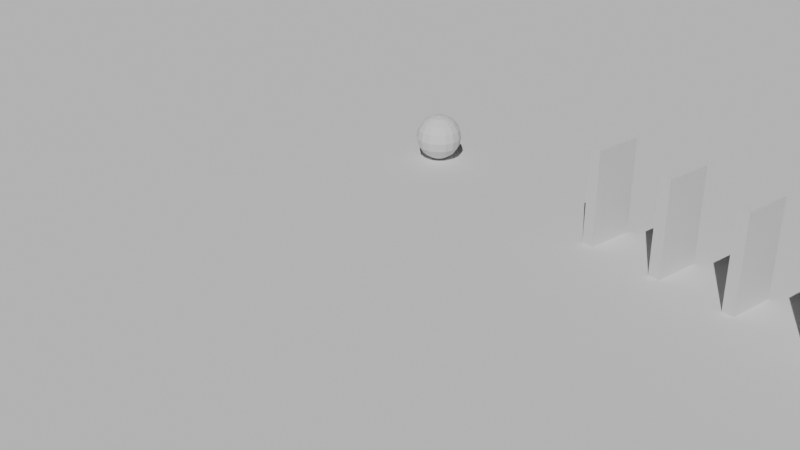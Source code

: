 # Source: 5.blend  (saved by Blender 5.1.30; exported with 4.5.12 LTS)
import bpy
from mathutils import Matrix  # noqa: F401  (used for matrix-valued properties, if any)

bpy.ops.wm.read_factory_settings(use_empty=True)
scene = bpy.context.scene
scene.name = 'Scene'

# ---- collections
col_collection = bpy.data.collections.new('Collection'); scene.collection.children.link(col_collection)

# ---- world
world_world = bpy.data.worlds.new('World'); scene.world = world_world
world_world.use_nodes = True; world_world.node_tree.nodes.clear()
_N = world_world.node_tree.nodes; _L = world_world.node_tree.links
n0 = _N.new('ShaderNodeOutputWorld'); n0.name = 'World Output'; n0.location = (200, 100)
n1 = _N.new('ShaderNodeBackground'); n1.name = 'Background'; n1.location = (-200, 100)
n1.inputs[0].default_value = (0.05088, 0.05088, 0.05088, 1.0)
_L.new(n1.outputs[0], n0.inputs[0])
n0.is_active_output = True
world_world.color = (0.05088, 0.05088, 0.05088)
world_world.sun_shadow_jitter_overblur = 0.0

# ---- cameras
cam_camera_001 = bpy.data.cameras.new('Camera.001')

# ---- lights
light_sun = bpy.data.lights.new('Sun', 'SUN')
light_sun.energy = 3.0

# ---- meshes
me_plane = bpy.data.meshes.new('Plane')
me_plane.from_pydata([(-15.0, -15.0, 0.0), (15.0, -15.0, 0.0), (-15.0, 15.0, 0.0), (15.0, 15.0, 0.0)], [], [(0, 1, 3, 2)])
_uv = me_plane.uv_layers.new(name='UVMap')
_uv.uv.foreach_set('vector', [0.0, 0.0, 1.0, 0.0, 1.0, 1.0, 0.0, 1.0])
me_plane.update()
me_cube = bpy.data.meshes.new('Cube')
me_cube.from_pydata([(-0.05, -0.2, -0.4), (-0.05, -0.2, 0.4), (-0.05, 0.2, -0.4), (-0.05, 0.2, 0.4), (0.05, -0.2, -0.4), (0.05, -0.2, 0.4), (0.05, 0.2, -0.4), (0.05, 0.2, 0.4)], [], [(0, 1, 3, 2), (2, 3, 7, 6), (6, 7, 5, 4), (4, 5, 1, 0), (2, 6, 4, 0), (7, 3, 1, 5)])
_uv = me_cube.uv_layers.new(name='UVMap')
_uv.uv.foreach_set('vector', [0.375, 0.0, 0.625, 0.0, 0.625, 0.25, 0.375, 0.25, 0.375, 0.25, 0.625, 0.25, 0.625, 0.5, 0.375, 0.5, 0.375, 0.5, 0.625, 0.5, 0.625, 0.75, 0.375, 0.75, 0.375, 0.75, 0.625, 0.75, 0.625, 1.0, 0.375, 1.0, 0.125, 0.5, 0.375, 0.5, 0.375, 0.75, 0.125, 0.75, 0.625, 0.5, 0.875, 0.5, 0.875, 0.75, 0.625, 0.75])
me_cube.update()
me_cube_001 = bpy.data.meshes.new('Cube.001')
me_cube_001.from_pydata([(-0.05, -0.2, -0.4), (-0.05, -0.2, 0.4), (-0.05, 0.2, -0.4), (-0.05, 0.2, 0.4), (0.05, -0.2, -0.4), (0.05, -0.2, 0.4), (0.05, 0.2, -0.4), (0.05, 0.2, 0.4)], [], [(0, 1, 3, 2), (2, 3, 7, 6), (6, 7, 5, 4), (4, 5, 1, 0), (2, 6, 4, 0), (7, 3, 1, 5)])
_uv = me_cube_001.uv_layers.new(name='UVMap')
_uv.uv.foreach_set('vector', [0.375, 0.0, 0.625, 0.0, 0.625, 0.25, 0.375, 0.25, 0.375, 0.25, 0.625, 0.25, 0.625, 0.5, 0.375, 0.5, 0.375, 0.5, 0.625, 0.5, 0.625, 0.75, 0.375, 0.75, 0.375, 0.75, 0.625, 0.75, 0.625, 1.0, 0.375, 1.0, 0.125, 0.5, 0.375, 0.5, 0.375, 0.75, 0.125, 0.75, 0.625, 0.5, 0.875, 0.5, 0.875, 0.75, 0.625, 0.75])
me_cube_001.update()
me_cube_002 = bpy.data.meshes.new('Cube.002')
me_cube_002.from_pydata([(-0.05, -0.2, -0.4), (-0.05, -0.2, 0.4), (-0.05, 0.2, -0.4), (-0.05, 0.2, 0.4), (0.05, -0.2, -0.4), (0.05, -0.2, 0.4), (0.05, 0.2, -0.4), (0.05, 0.2, 0.4)], [], [(0, 1, 3, 2), (2, 3, 7, 6), (6, 7, 5, 4), (4, 5, 1, 0), (2, 6, 4, 0), (7, 3, 1, 5)])
_uv = me_cube_002.uv_layers.new(name='UVMap')
_uv.uv.foreach_set('vector', [0.375, 0.0, 0.625, 0.0, 0.625, 0.25, 0.375, 0.25, 0.375, 0.25, 0.625, 0.25, 0.625, 0.5, 0.375, 0.5, 0.375, 0.5, 0.625, 0.5, 0.625, 0.75, 0.375, 0.75, 0.375, 0.75, 0.625, 0.75, 0.625, 1.0, 0.375, 1.0, 0.125, 0.5, 0.375, 0.5, 0.375, 0.75, 0.125, 0.75, 0.625, 0.5, 0.875, 0.5, 0.875, 0.75, 0.625, 0.75])
me_cube_002.update()
me_cube_003 = bpy.data.meshes.new('Cube.003')
me_cube_003.from_pydata([(-0.05, -0.2, -0.4), (-0.05, -0.2, 0.4), (-0.05, 0.2, -0.4), (-0.05, 0.2, 0.4), (0.05, -0.2, -0.4), (0.05, -0.2, 0.4), (0.05, 0.2, -0.4), (0.05, 0.2, 0.4)], [], [(0, 1, 3, 2), (2, 3, 7, 6), (6, 7, 5, 4), (4, 5, 1, 0), (2, 6, 4, 0), (7, 3, 1, 5)])
_uv = me_cube_003.uv_layers.new(name='UVMap')
_uv.uv.foreach_set('vector', [0.375, 0.0, 0.625, 0.0, 0.625, 0.25, 0.375, 0.25, 0.375, 0.25, 0.625, 0.25, 0.625, 0.5, 0.375, 0.5, 0.375, 0.5, 0.625, 0.5, 0.625, 0.75, 0.375, 0.75, 0.375, 0.75, 0.625, 0.75, 0.625, 1.0, 0.375, 1.0, 0.125, 0.5, 0.375, 0.5, 0.375, 0.75, 0.125, 0.75, 0.625, 0.5, 0.875, 0.5, 0.875, 0.75, 0.625, 0.75])
me_cube_003.update()
me_cube_004 = bpy.data.meshes.new('Cube.004')
me_cube_004.from_pydata([(-0.05, -0.2, -0.4), (-0.05, -0.2, 0.4), (-0.05, 0.2, -0.4), (-0.05, 0.2, 0.4), (0.05, -0.2, -0.4), (0.05, -0.2, 0.4), (0.05, 0.2, -0.4), (0.05, 0.2, 0.4)], [], [(0, 1, 3, 2), (2, 3, 7, 6), (6, 7, 5, 4), (4, 5, 1, 0), (2, 6, 4, 0), (7, 3, 1, 5)])
_uv = me_cube_004.uv_layers.new(name='UVMap')
_uv.uv.foreach_set('vector', [0.375, 0.0, 0.625, 0.0, 0.625, 0.25, 0.375, 0.25, 0.375, 0.25, 0.625, 0.25, 0.625, 0.5, 0.375, 0.5, 0.375, 0.5, 0.625, 0.5, 0.625, 0.75, 0.375, 0.75, 0.375, 0.75, 0.625, 0.75, 0.625, 1.0, 0.375, 1.0, 0.125, 0.5, 0.375, 0.5, 0.375, 0.75, 0.125, 0.75, 0.625, 0.5, 0.875, 0.5, 0.875, 0.75, 0.625, 0.75])
me_cube_004.update()
me_cube_005 = bpy.data.meshes.new('Cube.005')
me_cube_005.from_pydata([(-0.05, -0.2, -0.4), (-0.05, -0.2, 0.4), (-0.05, 0.2, -0.4), (-0.05, 0.2, 0.4), (0.05, -0.2, -0.4), (0.05, -0.2, 0.4), (0.05, 0.2, -0.4), (0.05, 0.2, 0.4)], [], [(0, 1, 3, 2), (2, 3, 7, 6), (6, 7, 5, 4), (4, 5, 1, 0), (2, 6, 4, 0), (7, 3, 1, 5)])
_uv = me_cube_005.uv_layers.new(name='UVMap')
_uv.uv.foreach_set('vector', [0.375, 0.0, 0.625, 0.0, 0.625, 0.25, 0.375, 0.25, 0.375, 0.25, 0.625, 0.25, 0.625, 0.5, 0.375, 0.5, 0.375, 0.5, 0.625, 0.5, 0.625, 0.75, 0.375, 0.75, 0.375, 0.75, 0.625, 0.75, 0.625, 1.0, 0.375, 1.0, 0.125, 0.5, 0.375, 0.5, 0.375, 0.75, 0.125, 0.75, 0.625, 0.5, 0.875, 0.5, 0.875, 0.75, 0.625, 0.75])
me_cube_005.update()
me_cube_006 = bpy.data.meshes.new('Cube.006')
me_cube_006.from_pydata([(-0.05, -0.2, -0.4), (-0.05, -0.2, 0.4), (-0.05, 0.2, -0.4), (-0.05, 0.2, 0.4), (0.05, -0.2, -0.4), (0.05, -0.2, 0.4), (0.05, 0.2, -0.4), (0.05, 0.2, 0.4)], [], [(0, 1, 3, 2), (2, 3, 7, 6), (6, 7, 5, 4), (4, 5, 1, 0), (2, 6, 4, 0), (7, 3, 1, 5)])
_uv = me_cube_006.uv_layers.new(name='UVMap')
_uv.uv.foreach_set('vector', [0.375, 0.0, 0.625, 0.0, 0.625, 0.25, 0.375, 0.25, 0.375, 0.25, 0.625, 0.25, 0.625, 0.5, 0.375, 0.5, 0.375, 0.5, 0.625, 0.5, 0.625, 0.75, 0.375, 0.75, 0.375, 0.75, 0.625, 0.75, 0.625, 1.0, 0.375, 1.0, 0.125, 0.5, 0.375, 0.5, 0.375, 0.75, 0.125, 0.75, 0.625, 0.5, 0.875, 0.5, 0.875, 0.75, 0.625, 0.75])
me_cube_006.update()
me_cube_007 = bpy.data.meshes.new('Cube.007')
me_cube_007.from_pydata([(-0.05, -0.2, -0.4), (-0.05, -0.2, 0.4), (-0.05, 0.2, -0.4), (-0.05, 0.2, 0.4), (0.05, -0.2, -0.4), (0.05, -0.2, 0.4), (0.05, 0.2, -0.4), (0.05, 0.2, 0.4)], [], [(0, 1, 3, 2), (2, 3, 7, 6), (6, 7, 5, 4), (4, 5, 1, 0), (2, 6, 4, 0), (7, 3, 1, 5)])
_uv = me_cube_007.uv_layers.new(name='UVMap')
_uv.uv.foreach_set('vector', [0.375, 0.0, 0.625, 0.0, 0.625, 0.25, 0.375, 0.25, 0.375, 0.25, 0.625, 0.25, 0.625, 0.5, 0.375, 0.5, 0.375, 0.5, 0.625, 0.5, 0.625, 0.75, 0.375, 0.75, 0.375, 0.75, 0.625, 0.75, 0.625, 1.0, 0.375, 1.0, 0.125, 0.5, 0.375, 0.5, 0.375, 0.75, 0.125, 0.75, 0.625, 0.5, 0.875, 0.5, 0.875, 0.75, 0.625, 0.75])
me_cube_007.update()
me_cube_008 = bpy.data.meshes.new('Cube.008')
me_cube_008.from_pydata([(-0.05, -0.2, -0.4), (-0.05, -0.2, 0.4), (-0.05, 0.2, -0.4), (-0.05, 0.2, 0.4), (0.05, -0.2, -0.4), (0.05, -0.2, 0.4), (0.05, 0.2, -0.4), (0.05, 0.2, 0.4)], [], [(0, 1, 3, 2), (2, 3, 7, 6), (6, 7, 5, 4), (4, 5, 1, 0), (2, 6, 4, 0), (7, 3, 1, 5)])
_uv = me_cube_008.uv_layers.new(name='UVMap')
_uv.uv.foreach_set('vector', [0.375, 0.0, 0.625, 0.0, 0.625, 0.25, 0.375, 0.25, 0.375, 0.25, 0.625, 0.25, 0.625, 0.5, 0.375, 0.5, 0.375, 0.5, 0.625, 0.5, 0.625, 0.75, 0.375, 0.75, 0.375, 0.75, 0.625, 0.75, 0.625, 1.0, 0.375, 1.0, 0.125, 0.5, 0.375, 0.5, 0.375, 0.75, 0.125, 0.75, 0.625, 0.5, 0.875, 0.5, 0.875, 0.75, 0.625, 0.75])
me_cube_008.update()
me_cube_009 = bpy.data.meshes.new('Cube.009')
me_cube_009.from_pydata([(-0.05, -0.2, -0.4), (-0.05, -0.2, 0.4), (-0.05, 0.2, -0.4), (-0.05, 0.2, 0.4), (0.05, -0.2, -0.4), (0.05, -0.2, 0.4), (0.05, 0.2, -0.4), (0.05, 0.2, 0.4)], [], [(0, 1, 3, 2), (2, 3, 7, 6), (6, 7, 5, 4), (4, 5, 1, 0), (2, 6, 4, 0), (7, 3, 1, 5)])
_uv = me_cube_009.uv_layers.new(name='UVMap')
_uv.uv.foreach_set('vector', [0.375, 0.0, 0.625, 0.0, 0.625, 0.25, 0.375, 0.25, 0.375, 0.25, 0.625, 0.25, 0.625, 0.5, 0.375, 0.5, 0.375, 0.5, 0.625, 0.5, 0.625, 0.75, 0.375, 0.75, 0.375, 0.75, 0.625, 0.75, 0.625, 1.0, 0.375, 1.0, 0.125, 0.5, 0.375, 0.5, 0.375, 0.75, 0.125, 0.75, 0.625, 0.5, 0.875, 0.5, 0.875, 0.75, 0.625, 0.75])
me_cube_009.update()
me_cube_010 = bpy.data.meshes.new('Cube.010')
me_cube_010.from_pydata([(-0.05, -0.2, -0.4), (-0.05, -0.2, 0.4), (-0.05, 0.2, -0.4), (-0.05, 0.2, 0.4), (0.05, -0.2, -0.4), (0.05, -0.2, 0.4), (0.05, 0.2, -0.4), (0.05, 0.2, 0.4)], [], [(0, 1, 3, 2), (2, 3, 7, 6), (6, 7, 5, 4), (4, 5, 1, 0), (2, 6, 4, 0), (7, 3, 1, 5)])
_uv = me_cube_010.uv_layers.new(name='UVMap')
_uv.uv.foreach_set('vector', [0.375, 0.0, 0.625, 0.0, 0.625, 0.25, 0.375, 0.25, 0.375, 0.25, 0.625, 0.25, 0.625, 0.5, 0.375, 0.5, 0.375, 0.5, 0.625, 0.5, 0.625, 0.75, 0.375, 0.75, 0.375, 0.75, 0.625, 0.75, 0.625, 1.0, 0.375, 1.0, 0.125, 0.5, 0.375, 0.5, 0.375, 0.75, 0.125, 0.75, 0.625, 0.5, 0.875, 0.5, 0.875, 0.75, 0.625, 0.75])
me_cube_010.update()
me_cube_011 = bpy.data.meshes.new('Cube.011')
me_cube_011.from_pydata([(-0.05, -0.2, -0.4), (-0.05, -0.2, 0.4), (-0.05, 0.2, -0.4), (-0.05, 0.2, 0.4), (0.05, -0.2, -0.4), (0.05, -0.2, 0.4), (0.05, 0.2, -0.4), (0.05, 0.2, 0.4)], [], [(0, 1, 3, 2), (2, 3, 7, 6), (6, 7, 5, 4), (4, 5, 1, 0), (2, 6, 4, 0), (7, 3, 1, 5)])
_uv = me_cube_011.uv_layers.new(name='UVMap')
_uv.uv.foreach_set('vector', [0.375, 0.0, 0.625, 0.0, 0.625, 0.25, 0.375, 0.25, 0.375, 0.25, 0.625, 0.25, 0.625, 0.5, 0.375, 0.5, 0.375, 0.5, 0.625, 0.5, 0.625, 0.75, 0.375, 0.75, 0.375, 0.75, 0.625, 0.75, 0.625, 1.0, 0.375, 1.0, 0.125, 0.5, 0.375, 0.5, 0.375, 0.75, 0.125, 0.75, 0.625, 0.5, 0.875, 0.5, 0.875, 0.75, 0.625, 0.75])
me_cube_011.update()
me_cube_012 = bpy.data.meshes.new('Cube.012')
me_cube_012.from_pydata([(-0.05, -0.2, -0.4), (-0.05, -0.2, 0.4), (-0.05, 0.2, -0.4), (-0.05, 0.2, 0.4), (0.05, -0.2, -0.4), (0.05, -0.2, 0.4), (0.05, 0.2, -0.4), (0.05, 0.2, 0.4)], [], [(0, 1, 3, 2), (2, 3, 7, 6), (6, 7, 5, 4), (4, 5, 1, 0), (2, 6, 4, 0), (7, 3, 1, 5)])
_uv = me_cube_012.uv_layers.new(name='UVMap')
_uv.uv.foreach_set('vector', [0.375, 0.0, 0.625, 0.0, 0.625, 0.25, 0.375, 0.25, 0.375, 0.25, 0.625, 0.25, 0.625, 0.5, 0.375, 0.5, 0.375, 0.5, 0.625, 0.5, 0.625, 0.75, 0.375, 0.75, 0.375, 0.75, 0.625, 0.75, 0.625, 1.0, 0.375, 1.0, 0.125, 0.5, 0.375, 0.5, 0.375, 0.75, 0.125, 0.75, 0.625, 0.5, 0.875, 0.5, 0.875, 0.75, 0.625, 0.75])
me_cube_012.update()
me_cube_013 = bpy.data.meshes.new('Cube.013')
me_cube_013.from_pydata([(-0.05, -0.2, -0.4), (-0.05, -0.2, 0.4), (-0.05, 0.2, -0.4), (-0.05, 0.2, 0.4), (0.05, -0.2, -0.4), (0.05, -0.2, 0.4), (0.05, 0.2, -0.4), (0.05, 0.2, 0.4)], [], [(0, 1, 3, 2), (2, 3, 7, 6), (6, 7, 5, 4), (4, 5, 1, 0), (2, 6, 4, 0), (7, 3, 1, 5)])
_uv = me_cube_013.uv_layers.new(name='UVMap')
_uv.uv.foreach_set('vector', [0.375, 0.0, 0.625, 0.0, 0.625, 0.25, 0.375, 0.25, 0.375, 0.25, 0.625, 0.25, 0.625, 0.5, 0.375, 0.5, 0.375, 0.5, 0.625, 0.5, 0.625, 0.75, 0.375, 0.75, 0.375, 0.75, 0.625, 0.75, 0.625, 1.0, 0.375, 1.0, 0.125, 0.5, 0.375, 0.5, 0.375, 0.75, 0.125, 0.75, 0.625, 0.5, 0.875, 0.5, 0.875, 0.75, 0.625, 0.75])
me_cube_013.update()
me_cube_014 = bpy.data.meshes.new('Cube.014')
me_cube_014.from_pydata([(-0.05, -0.2, -0.4), (-0.05, -0.2, 0.4), (-0.05, 0.2, -0.4), (-0.05, 0.2, 0.4), (0.05, -0.2, -0.4), (0.05, -0.2, 0.4), (0.05, 0.2, -0.4), (0.05, 0.2, 0.4)], [], [(0, 1, 3, 2), (2, 3, 7, 6), (6, 7, 5, 4), (4, 5, 1, 0), (2, 6, 4, 0), (7, 3, 1, 5)])
_uv = me_cube_014.uv_layers.new(name='UVMap')
_uv.uv.foreach_set('vector', [0.375, 0.0, 0.625, 0.0, 0.625, 0.25, 0.375, 0.25, 0.375, 0.25, 0.625, 0.25, 0.625, 0.5, 0.375, 0.5, 0.375, 0.5, 0.625, 0.5, 0.625, 0.75, 0.375, 0.75, 0.375, 0.75, 0.625, 0.75, 0.625, 1.0, 0.375, 1.0, 0.125, 0.5, 0.375, 0.5, 0.375, 0.75, 0.125, 0.75, 0.625, 0.5, 0.875, 0.5, 0.875, 0.75, 0.625, 0.75])
me_cube_014.update()
me_cube_015 = bpy.data.meshes.new('Cube.015')
me_cube_015.from_pydata([(-0.05, -0.2, -0.4), (-0.05, -0.2, 0.4), (-0.05, 0.2, -0.4), (-0.05, 0.2, 0.4), (0.05, -0.2, -0.4), (0.05, -0.2, 0.4), (0.05, 0.2, -0.4), (0.05, 0.2, 0.4)], [], [(0, 1, 3, 2), (2, 3, 7, 6), (6, 7, 5, 4), (4, 5, 1, 0), (2, 6, 4, 0), (7, 3, 1, 5)])
_uv = me_cube_015.uv_layers.new(name='UVMap')
_uv.uv.foreach_set('vector', [0.375, 0.0, 0.625, 0.0, 0.625, 0.25, 0.375, 0.25, 0.375, 0.25, 0.625, 0.25, 0.625, 0.5, 0.375, 0.5, 0.375, 0.5, 0.625, 0.5, 0.625, 0.75, 0.375, 0.75, 0.375, 0.75, 0.625, 0.75, 0.625, 1.0, 0.375, 1.0, 0.125, 0.5, 0.375, 0.5, 0.375, 0.75, 0.125, 0.75, 0.625, 0.5, 0.875, 0.5, 0.875, 0.75, 0.625, 0.75])
me_cube_015.update()
me_cube_016 = bpy.data.meshes.new('Cube.016')
me_cube_016.from_pydata([(-0.05, -0.2, -0.4), (-0.05, -0.2, 0.4), (-0.05, 0.2, -0.4), (-0.05, 0.2, 0.4), (0.05, -0.2, -0.4), (0.05, -0.2, 0.4), (0.05, 0.2, -0.4), (0.05, 0.2, 0.4)], [], [(0, 1, 3, 2), (2, 3, 7, 6), (6, 7, 5, 4), (4, 5, 1, 0), (2, 6, 4, 0), (7, 3, 1, 5)])
_uv = me_cube_016.uv_layers.new(name='UVMap')
_uv.uv.foreach_set('vector', [0.375, 0.0, 0.625, 0.0, 0.625, 0.25, 0.375, 0.25, 0.375, 0.25, 0.625, 0.25, 0.625, 0.5, 0.375, 0.5, 0.375, 0.5, 0.625, 0.5, 0.625, 0.75, 0.375, 0.75, 0.375, 0.75, 0.625, 0.75, 0.625, 1.0, 0.375, 1.0, 0.125, 0.5, 0.375, 0.5, 0.375, 0.75, 0.125, 0.75, 0.625, 0.5, 0.875, 0.5, 0.875, 0.75, 0.625, 0.75])
me_cube_016.update()
me_cube_017 = bpy.data.meshes.new('Cube.017')
me_cube_017.from_pydata([(-0.05, -0.2, -0.4), (-0.05, -0.2, 0.4), (-0.05, 0.2, -0.4), (-0.05, 0.2, 0.4), (0.05, -0.2, -0.4), (0.05, -0.2, 0.4), (0.05, 0.2, -0.4), (0.05, 0.2, 0.4)], [], [(0, 1, 3, 2), (2, 3, 7, 6), (6, 7, 5, 4), (4, 5, 1, 0), (2, 6, 4, 0), (7, 3, 1, 5)])
_uv = me_cube_017.uv_layers.new(name='UVMap')
_uv.uv.foreach_set('vector', [0.375, 0.0, 0.625, 0.0, 0.625, 0.25, 0.375, 0.25, 0.375, 0.25, 0.625, 0.25, 0.625, 0.5, 0.375, 0.5, 0.375, 0.5, 0.625, 0.5, 0.625, 0.75, 0.375, 0.75, 0.375, 0.75, 0.625, 0.75, 0.625, 1.0, 0.375, 1.0, 0.125, 0.5, 0.375, 0.5, 0.375, 0.75, 0.125, 0.75, 0.625, 0.5, 0.875, 0.5, 0.875, 0.75, 0.625, 0.75])
me_cube_017.update()
me_cube_018 = bpy.data.meshes.new('Cube.018')
me_cube_018.from_pydata([(-0.05, -0.2, -0.4), (-0.05, -0.2, 0.4), (-0.05, 0.2, -0.4), (-0.05, 0.2, 0.4), (0.05, -0.2, -0.4), (0.05, -0.2, 0.4), (0.05, 0.2, -0.4), (0.05, 0.2, 0.4)], [], [(0, 1, 3, 2), (2, 3, 7, 6), (6, 7, 5, 4), (4, 5, 1, 0), (2, 6, 4, 0), (7, 3, 1, 5)])
_uv = me_cube_018.uv_layers.new(name='UVMap')
_uv.uv.foreach_set('vector', [0.375, 0.0, 0.625, 0.0, 0.625, 0.25, 0.375, 0.25, 0.375, 0.25, 0.625, 0.25, 0.625, 0.5, 0.375, 0.5, 0.375, 0.5, 0.625, 0.5, 0.625, 0.75, 0.375, 0.75, 0.375, 0.75, 0.625, 0.75, 0.625, 1.0, 0.375, 1.0, 0.125, 0.5, 0.375, 0.5, 0.375, 0.75, 0.125, 0.75, 0.625, 0.5, 0.875, 0.5, 0.875, 0.75, 0.625, 0.75])
me_cube_018.update()
me_cube_019 = bpy.data.meshes.new('Cube.019')
me_cube_019.from_pydata([(-0.05, -0.2, -0.4), (-0.05, -0.2, 0.4), (-0.05, 0.2, -0.4), (-0.05, 0.2, 0.4), (0.05, -0.2, -0.4), (0.05, -0.2, 0.4), (0.05, 0.2, -0.4), (0.05, 0.2, 0.4)], [], [(0, 1, 3, 2), (2, 3, 7, 6), (6, 7, 5, 4), (4, 5, 1, 0), (2, 6, 4, 0), (7, 3, 1, 5)])
_uv = me_cube_019.uv_layers.new(name='UVMap')
_uv.uv.foreach_set('vector', [0.375, 0.0, 0.625, 0.0, 0.625, 0.25, 0.375, 0.25, 0.375, 0.25, 0.625, 0.25, 0.625, 0.5, 0.375, 0.5, 0.375, 0.5, 0.625, 0.5, 0.625, 0.75, 0.375, 0.75, 0.375, 0.75, 0.625, 0.75, 0.625, 1.0, 0.375, 1.0, 0.125, 0.5, 0.375, 0.5, 0.375, 0.75, 0.125, 0.75, 0.625, 0.5, 0.875, 0.5, 0.875, 0.75, 0.625, 0.75])
me_cube_019.update()
me_cube_020 = bpy.data.meshes.new('Cube.020')
me_cube_020.from_pydata([(-0.05, -0.2, -0.4), (-0.05, -0.2, 0.4), (-0.05, 0.2, -0.4), (-0.05, 0.2, 0.4), (0.05, -0.2, -0.4), (0.05, -0.2, 0.4), (0.05, 0.2, -0.4), (0.05, 0.2, 0.4)], [], [(0, 1, 3, 2), (2, 3, 7, 6), (6, 7, 5, 4), (4, 5, 1, 0), (2, 6, 4, 0), (7, 3, 1, 5)])
_uv = me_cube_020.uv_layers.new(name='UVMap')
_uv.uv.foreach_set('vector', [0.375, 0.0, 0.625, 0.0, 0.625, 0.25, 0.375, 0.25, 0.375, 0.25, 0.625, 0.25, 0.625, 0.5, 0.375, 0.5, 0.375, 0.5, 0.625, 0.5, 0.625, 0.75, 0.375, 0.75, 0.375, 0.75, 0.625, 0.75, 0.625, 1.0, 0.375, 1.0, 0.125, 0.5, 0.375, 0.5, 0.375, 0.75, 0.125, 0.75, 0.625, 0.5, 0.875, 0.5, 0.875, 0.75, 0.625, 0.75])
me_cube_020.update()
me_cube_021 = bpy.data.meshes.new('Cube.021')
me_cube_021.from_pydata([(-0.05, -0.2, -0.4), (-0.05, -0.2, 0.4), (-0.05, 0.2, -0.4), (-0.05, 0.2, 0.4), (0.05, -0.2, -0.4), (0.05, -0.2, 0.4), (0.05, 0.2, -0.4), (0.05, 0.2, 0.4)], [], [(0, 1, 3, 2), (2, 3, 7, 6), (6, 7, 5, 4), (4, 5, 1, 0), (2, 6, 4, 0), (7, 3, 1, 5)])
_uv = me_cube_021.uv_layers.new(name='UVMap')
_uv.uv.foreach_set('vector', [0.375, 0.0, 0.625, 0.0, 0.625, 0.25, 0.375, 0.25, 0.375, 0.25, 0.625, 0.25, 0.625, 0.5, 0.375, 0.5, 0.375, 0.5, 0.625, 0.5, 0.625, 0.75, 0.375, 0.75, 0.375, 0.75, 0.625, 0.75, 0.625, 1.0, 0.375, 1.0, 0.125, 0.5, 0.375, 0.5, 0.375, 0.75, 0.125, 0.75, 0.625, 0.5, 0.875, 0.5, 0.875, 0.75, 0.625, 0.75])
me_cube_021.update()
me_cube_022 = bpy.data.meshes.new('Cube.022')
me_cube_022.from_pydata([(-0.05, -0.2, -0.4), (-0.05, -0.2, 0.4), (-0.05, 0.2, -0.4), (-0.05, 0.2, 0.4), (0.05, -0.2, -0.4), (0.05, -0.2, 0.4), (0.05, 0.2, -0.4), (0.05, 0.2, 0.4)], [], [(0, 1, 3, 2), (2, 3, 7, 6), (6, 7, 5, 4), (4, 5, 1, 0), (2, 6, 4, 0), (7, 3, 1, 5)])
_uv = me_cube_022.uv_layers.new(name='UVMap')
_uv.uv.foreach_set('vector', [0.375, 0.0, 0.625, 0.0, 0.625, 0.25, 0.375, 0.25, 0.375, 0.25, 0.625, 0.25, 0.625, 0.5, 0.375, 0.5, 0.375, 0.5, 0.625, 0.5, 0.625, 0.75, 0.375, 0.75, 0.375, 0.75, 0.625, 0.75, 0.625, 1.0, 0.375, 1.0, 0.125, 0.5, 0.375, 0.5, 0.375, 0.75, 0.125, 0.75, 0.625, 0.5, 0.875, 0.5, 0.875, 0.75, 0.625, 0.75])
me_cube_022.update()
me_cube_023 = bpy.data.meshes.new('Cube.023')
me_cube_023.from_pydata([(-0.05, -0.2, -0.4), (-0.05, -0.2, 0.4), (-0.05, 0.2, -0.4), (-0.05, 0.2, 0.4), (0.05, -0.2, -0.4), (0.05, -0.2, 0.4), (0.05, 0.2, -0.4), (0.05, 0.2, 0.4)], [], [(0, 1, 3, 2), (2, 3, 7, 6), (6, 7, 5, 4), (4, 5, 1, 0), (2, 6, 4, 0), (7, 3, 1, 5)])
_uv = me_cube_023.uv_layers.new(name='UVMap')
_uv.uv.foreach_set('vector', [0.375, 0.0, 0.625, 0.0, 0.625, 0.25, 0.375, 0.25, 0.375, 0.25, 0.625, 0.25, 0.625, 0.5, 0.375, 0.5, 0.375, 0.5, 0.625, 0.5, 0.625, 0.75, 0.375, 0.75, 0.375, 0.75, 0.625, 0.75, 0.625, 1.0, 0.375, 1.0, 0.125, 0.5, 0.375, 0.5, 0.375, 0.75, 0.125, 0.75, 0.625, 0.5, 0.875, 0.5, 0.875, 0.75, 0.625, 0.75])
me_cube_023.update()
me_cube_024 = bpy.data.meshes.new('Cube.024')
me_cube_024.from_pydata([(-0.05, -0.2, -0.4), (-0.05, -0.2, 0.4), (-0.05, 0.2, -0.4), (-0.05, 0.2, 0.4), (0.05, -0.2, -0.4), (0.05, -0.2, 0.4), (0.05, 0.2, -0.4), (0.05, 0.2, 0.4)], [], [(0, 1, 3, 2), (2, 3, 7, 6), (6, 7, 5, 4), (4, 5, 1, 0), (2, 6, 4, 0), (7, 3, 1, 5)])
_uv = me_cube_024.uv_layers.new(name='UVMap')
_uv.uv.foreach_set('vector', [0.375, 0.0, 0.625, 0.0, 0.625, 0.25, 0.375, 0.25, 0.375, 0.25, 0.625, 0.25, 0.625, 0.5, 0.375, 0.5, 0.375, 0.5, 0.625, 0.5, 0.625, 0.75, 0.375, 0.75, 0.375, 0.75, 0.625, 0.75, 0.625, 1.0, 0.375, 1.0, 0.125, 0.5, 0.375, 0.5, 0.375, 0.75, 0.125, 0.75, 0.625, 0.5, 0.875, 0.5, 0.875, 0.75, 0.625, 0.75])
me_cube_024.update()
me_cube_025 = bpy.data.meshes.new('Cube.025')
me_cube_025.from_pydata([(-0.05, -0.2, -0.4), (-0.05, -0.2, 0.4), (-0.05, 0.2, -0.4), (-0.05, 0.2, 0.4), (0.05, -0.2, -0.4), (0.05, -0.2, 0.4), (0.05, 0.2, -0.4), (0.05, 0.2, 0.4)], [], [(0, 1, 3, 2), (2, 3, 7, 6), (6, 7, 5, 4), (4, 5, 1, 0), (2, 6, 4, 0), (7, 3, 1, 5)])
_uv = me_cube_025.uv_layers.new(name='UVMap')
_uv.uv.foreach_set('vector', [0.375, 0.0, 0.625, 0.0, 0.625, 0.25, 0.375, 0.25, 0.375, 0.25, 0.625, 0.25, 0.625, 0.5, 0.375, 0.5, 0.375, 0.5, 0.625, 0.5, 0.625, 0.75, 0.375, 0.75, 0.375, 0.75, 0.625, 0.75, 0.625, 1.0, 0.375, 1.0, 0.125, 0.5, 0.375, 0.5, 0.375, 0.75, 0.125, 0.75, 0.625, 0.5, 0.875, 0.5, 0.875, 0.75, 0.625, 0.75])
me_cube_025.update()
me_cube_026 = bpy.data.meshes.new('Cube.026')
me_cube_026.from_pydata([(-0.05, -0.2, -0.4), (-0.05, -0.2, 0.4), (-0.05, 0.2, -0.4), (-0.05, 0.2, 0.4), (0.05, -0.2, -0.4), (0.05, -0.2, 0.4), (0.05, 0.2, -0.4), (0.05, 0.2, 0.4)], [], [(0, 1, 3, 2), (2, 3, 7, 6), (6, 7, 5, 4), (4, 5, 1, 0), (2, 6, 4, 0), (7, 3, 1, 5)])
_uv = me_cube_026.uv_layers.new(name='UVMap')
_uv.uv.foreach_set('vector', [0.375, 0.0, 0.625, 0.0, 0.625, 0.25, 0.375, 0.25, 0.375, 0.25, 0.625, 0.25, 0.625, 0.5, 0.375, 0.5, 0.375, 0.5, 0.625, 0.5, 0.625, 0.75, 0.375, 0.75, 0.375, 0.75, 0.625, 0.75, 0.625, 1.0, 0.375, 1.0, 0.125, 0.5, 0.375, 0.5, 0.375, 0.75, 0.125, 0.75, 0.625, 0.5, 0.875, 0.5, 0.875, 0.75, 0.625, 0.75])
me_cube_026.update()
me_cube_027 = bpy.data.meshes.new('Cube.027')
me_cube_027.from_pydata([(-0.05, -0.2, -0.4), (-0.05, -0.2, 0.4), (-0.05, 0.2, -0.4), (-0.05, 0.2, 0.4), (0.05, -0.2, -0.4), (0.05, -0.2, 0.4), (0.05, 0.2, -0.4), (0.05, 0.2, 0.4)], [], [(0, 1, 3, 2), (2, 3, 7, 6), (6, 7, 5, 4), (4, 5, 1, 0), (2, 6, 4, 0), (7, 3, 1, 5)])
_uv = me_cube_027.uv_layers.new(name='UVMap')
_uv.uv.foreach_set('vector', [0.375, 0.0, 0.625, 0.0, 0.625, 0.25, 0.375, 0.25, 0.375, 0.25, 0.625, 0.25, 0.625, 0.5, 0.375, 0.5, 0.375, 0.5, 0.625, 0.5, 0.625, 0.75, 0.375, 0.75, 0.375, 0.75, 0.625, 0.75, 0.625, 1.0, 0.375, 1.0, 0.125, 0.5, 0.375, 0.5, 0.375, 0.75, 0.125, 0.75, 0.625, 0.5, 0.875, 0.5, 0.875, 0.75, 0.625, 0.75])
me_cube_027.update()
me_cube_028 = bpy.data.meshes.new('Cube.028')
me_cube_028.from_pydata([(-0.05, -0.2, -0.4), (-0.05, -0.2, 0.4), (-0.05, 0.2, -0.4), (-0.05, 0.2, 0.4), (0.05, -0.2, -0.4), (0.05, -0.2, 0.4), (0.05, 0.2, -0.4), (0.05, 0.2, 0.4)], [], [(0, 1, 3, 2), (2, 3, 7, 6), (6, 7, 5, 4), (4, 5, 1, 0), (2, 6, 4, 0), (7, 3, 1, 5)])
_uv = me_cube_028.uv_layers.new(name='UVMap')
_uv.uv.foreach_set('vector', [0.375, 0.0, 0.625, 0.0, 0.625, 0.25, 0.375, 0.25, 0.375, 0.25, 0.625, 0.25, 0.625, 0.5, 0.375, 0.5, 0.375, 0.5, 0.625, 0.5, 0.625, 0.75, 0.375, 0.75, 0.375, 0.75, 0.625, 0.75, 0.625, 1.0, 0.375, 1.0, 0.125, 0.5, 0.375, 0.5, 0.375, 0.75, 0.125, 0.75, 0.625, 0.5, 0.875, 0.5, 0.875, 0.75, 0.625, 0.75])
me_cube_028.update()
me_cube_029 = bpy.data.meshes.new('Cube.029')
me_cube_029.from_pydata([(-0.05, -0.2, -0.4), (-0.05, -0.2, 0.4), (-0.05, 0.2, -0.4), (-0.05, 0.2, 0.4), (0.05, -0.2, -0.4), (0.05, -0.2, 0.4), (0.05, 0.2, -0.4), (0.05, 0.2, 0.4)], [], [(0, 1, 3, 2), (2, 3, 7, 6), (6, 7, 5, 4), (4, 5, 1, 0), (2, 6, 4, 0), (7, 3, 1, 5)])
_uv = me_cube_029.uv_layers.new(name='UVMap')
_uv.uv.foreach_set('vector', [0.375, 0.0, 0.625, 0.0, 0.625, 0.25, 0.375, 0.25, 0.375, 0.25, 0.625, 0.25, 0.625, 0.5, 0.375, 0.5, 0.375, 0.5, 0.625, 0.5, 0.625, 0.75, 0.375, 0.75, 0.375, 0.75, 0.625, 0.75, 0.625, 1.0, 0.375, 1.0, 0.125, 0.5, 0.375, 0.5, 0.375, 0.75, 0.125, 0.75, 0.625, 0.5, 0.875, 0.5, 0.875, 0.75, 0.625, 0.75])
me_cube_029.update()
me_sphere = bpy.data.meshes.new('Sphere')
me_sphere.from_pydata([(0.0, 0.0, 0.2), (0.0, 0.1848, 0.07654), (0.0, 0.2, 0.0), (0.0, 0.1848, -0.07654), (0.0, 0.07654, -0.1848), (0.0, 0.0, -0.2), (0.02929, 0.07071, 0.1848), (0.05412, 0.1307, 0.1414), (0.07071, 0.1707, 0.07654), (0.07654, 0.1848, 0.0), (0.07071, 0.1707, -0.07654), (0.05412, 0.1307, -0.1414), (0.02929, 0.07071, -0.1848), (0.05412, 0.05412, 0.1848), (0.1, 0.1, 0.1414), (0.1307, 0.1307, 0.07654), (0.1414, 0.1414, 0.0), (0.1307, 0.1307, -0.07654), (0.1, 0.1, -0.1414), (0.05412, 0.05412, -0.1848), (0.07071, 0.02929, 0.1848), (0.1307, 0.05412, 0.1414), (0.1707, 0.07071, 0.07654), (0.1848, 0.07654, 0.0), (0.1707, 0.07071, -0.07654), (0.1307, 0.05412, -0.1414), (0.07071, 0.02929, -0.1848), (0.07654, -1.118e-08, 0.1848), (0.1414, -1.863e-08, 0.1414), (0.1848, -3.725e-08, 0.07654), (0.2, -2.98e-08, 0.0), (0.1848, -3.725e-08, -0.07654), (0.1414, -1.863e-08, -0.1414), (0.07654, -1.118e-08, -0.1848), (0.07071, -0.02929, 0.1848), (0.1307, -0.05412, 0.1414), (0.1707, -0.07071, 0.07654), (0.1848, -0.07654, 0.0), (0.1707, -0.07071, -0.07654), (0.1307, -0.05412, -0.1414), (0.07071, -0.02929, -0.1848), (0.05412, -0.05412, 0.1848), (0.1, -0.1, 0.1414), (0.1307, -0.1307, 0.07654), (0.1414, -0.1414, 0.0), (0.1307, -0.1307, -0.07654), (0.1, -0.1, -0.1414), (0.05412, -0.05412, -0.1848), (0.02929, -0.07071, 0.1848), (0.05412, -0.1307, 0.1414), (0.07071, -0.1707, 0.07654), (0.07654, -0.1848, 0.0), (0.07071, -0.1707, -0.07654), (0.05412, -0.1307, -0.1414), (0.02929, -0.07071, -0.1848), (-1.676e-08, -0.07654, 0.1848), (-3.353e-08, -0.1414, 0.1414), (-5.215e-08, -0.1848, 0.07654), (-5.215e-08, -0.2, 0.0), (-5.215e-08, -0.1848, -0.07654), (-3.353e-08, -0.1414, -0.1414), (-1.676e-08, -0.07654, -0.1848), (-0.02929, -0.07071, 0.1848), (-0.05412, -0.1307, 0.1414), (-0.07071, -0.1707, 0.07654), (-0.07654, -0.1848, 0.0), (-0.07071, -0.1707, -0.07654), (-0.05412, -0.1307, -0.1414), (-0.02929, -0.07071, -0.1848), (-0.05412, -0.05412, 0.1848), (-0.1, -0.1, 0.1414), (-0.1307, -0.1307, 0.07654), (-0.1414, -0.1414, 0.0), (-0.1307, -0.1307, -0.07654), (-0.1, -0.1, -0.1414), (-0.05412, -0.05412, -0.1848), (-0.07071, -0.02929, 0.1848), (-0.1307, -0.05412, 0.1414), (-0.1707, -0.07071, 0.07654), (-0.1848, -0.07654, 0.0), (-0.1707, -0.07071, -0.07654), (-0.1307, -0.05412, -0.1414), (-0.07071, -0.02929, -0.1848), (-0.07654, 2.421e-08, 0.1848), (-0.1414, 5.96e-08, 0.1414), (-0.1848, 7.451e-08, 0.07654), (-0.2, 6.706e-08, 0.0), (-0.1848, 7.451e-08, -0.07654), (-0.1414, 5.96e-08, -0.1414), (-0.07654, 2.421e-08, -0.1848), (-0.07071, 0.02929, 0.1848), (-0.1307, 0.05412, 0.1414), (-0.1707, 0.07071, 0.07654), (-0.1848, 0.07654, 0.0), (-0.1707, 0.07071, -0.07654), (-0.1307, 0.05412, -0.1414), (-0.07071, 0.02929, -0.1848), (-0.05412, 0.05412, 0.1848), (-0.1, 0.1, 0.1414), (-0.1307, 0.1307, 0.07654), (-0.1414, 0.1414, 0.0), (-0.1307, 0.1307, -0.07654), (-0.1, 0.1, -0.1414), (-0.05412, 0.05412, -0.1848), (-0.02929, 0.07071, 0.1848), (-0.05412, 0.1307, 0.1414), (-0.07071, 0.1707, 0.07654), (-0.07654, 0.1848, 0.0), (-0.07071, 0.1707, -0.07654), (-0.05412, 0.1307, -0.1414), (-0.02929, 0.07071, -0.1848), (3.539e-08, 0.07654, 0.1848), (7.451e-08, 0.1414, 0.1414), (7.451e-08, 0.1414, -0.1414)], [], [(4, 113, 11, 12), (3, 2, 9, 10), (1, 112, 7, 8), (111, 0, 6), (5, 4, 12), (113, 3, 10, 11), (2, 1, 8, 9), (112, 111, 6, 7), (5, 12, 19), (11, 10, 17, 18), (9, 8, 15, 16), (7, 6, 13, 14), (12, 11, 18, 19), (10, 9, 16, 17), (8, 7, 14, 15), (6, 0, 13), (16, 15, 22, 23), (14, 13, 20, 21), (19, 18, 25, 26), (17, 16, 23, 24), (15, 14, 21, 22), (13, 0, 20), (5, 19, 26), (18, 17, 24, 25), (26, 25, 32, 33), (24, 23, 30, 31), (22, 21, 28, 29), (20, 0, 27), (5, 26, 33), (25, 24, 31, 32), (23, 22, 29, 30), (21, 20, 27, 28), (29, 28, 35, 36), (27, 0, 34), (5, 33, 40), (32, 31, 38, 39), (30, 29, 36, 37), (28, 27, 34, 35), (33, 32, 39, 40), (31, 30, 37, 38), (5, 40, 47), (39, 38, 45, 46), (37, 36, 43, 44), (35, 34, 41, 42), (40, 39, 46, 47), (38, 37, 44, 45), (36, 35, 42, 43), (34, 0, 41), (42, 41, 48, 49), (47, 46, 53, 54), (45, 44, 51, 52), (43, 42, 49, 50), (41, 0, 48), (5, 47, 54), (46, 45, 52, 53), (44, 43, 50, 51), (54, 53, 60, 61), (52, 51, 58, 59), (50, 49, 56, 57), (48, 0, 55), (5, 54, 61), (53, 52, 59, 60), (51, 50, 57, 58), (49, 48, 55, 56), (55, 0, 62), (5, 61, 68), (60, 59, 66, 67), (58, 57, 64, 65), (56, 55, 62, 63), (61, 60, 67, 68), (59, 58, 65, 66), (57, 56, 63, 64), (67, 66, 73, 74), (65, 64, 71, 72), (63, 62, 69, 70), (68, 67, 74, 75), (66, 65, 72, 73), (64, 63, 70, 71), (62, 0, 69), (5, 68, 75), (75, 74, 81, 82), (73, 72, 79, 80), (71, 70, 77, 78), (69, 0, 76), (5, 75, 82), (74, 73, 80, 81), (72, 71, 78, 79), (70, 69, 76, 77), (80, 79, 86, 87), (78, 77, 84, 85), (76, 0, 83), (5, 82, 89), (81, 80, 87, 88), (79, 78, 85, 86), (77, 76, 83, 84), (82, 81, 88, 89), (5, 89, 96), (88, 87, 94, 95), (86, 85, 92, 93), (84, 83, 90, 91), (89, 88, 95, 96), (87, 86, 93, 94), (85, 84, 91, 92), (83, 0, 90), (93, 92, 99, 100), (91, 90, 97, 98), (96, 95, 102, 103), (94, 93, 100, 101), (92, 91, 98, 99), (90, 0, 97), (5, 96, 103), (95, 94, 101, 102), (103, 102, 109, 110), (101, 100, 107, 108), (99, 98, 105, 106), (97, 0, 104), (5, 103, 110), (102, 101, 108, 109), (100, 99, 106, 107), (98, 97, 104, 105), (106, 105, 112, 1), (104, 0, 111), (5, 110, 4), (109, 108, 3, 113), (107, 106, 1, 2), (105, 104, 111, 112), (110, 109, 113, 4), (108, 107, 2, 3)])
_uv = me_sphere.uv_layers.new(name='UVMap')
_uv.uv.foreach_set('vector', [0.75, 0.125, 0.75, 0.25, 0.6875, 0.25, 0.6875, 0.125, 0.75, 0.375, 0.75, 0.5, 0.6875, 0.5, 0.6875, 0.375, 0.75, 0.625, 0.75, 0.75, 0.6875, 0.75, 0.6875, 0.625, 0.75, 0.875, 0.7187, 1.0, 0.6875, 0.875, 0.7188, 0.0, 0.75, 0.125, 0.6875, 0.125, 0.75, 0.25, 0.75, 0.375, 0.6875, 0.375, 0.6875, 0.25, 0.75, 0.5, 0.75, 0.625, 0.6875, 0.625, 0.6875, 0.5, 0.75, 0.75, 0.75, 0.875, 0.6875, 0.875, 0.6875, 0.75, 0.6562, 0.0, 0.6875, 0.125, 0.625, 0.125, 0.6875, 0.25, 0.6875, 0.375, 0.625, 0.375, 0.625, 0.25, 0.6875, 0.5, 0.6875, 0.625, 0.625, 0.625, 0.625, 0.5, 0.6875, 0.75, 0.6875, 0.875, 0.625, 0.875, 0.625, 0.75, 0.6875, 0.125, 0.6875, 0.25, 0.625, 0.25, 0.625, 0.125, 0.6875, 0.375, 0.6875, 0.5, 0.625, 0.5, 0.625, 0.375, 0.6875, 0.625, 0.6875, 0.75, 0.625, 0.75, 0.625, 0.625, 0.6875, 0.875, 0.6562, 1.0, 0.625, 0.875, 0.625, 0.5, 0.625, 0.625, 0.5625, 0.625, 0.5625, 0.5, 0.625, 0.75, 0.625, 0.875, 0.5625, 0.875, 0.5625, 0.75, 0.625, 0.125, 0.625, 0.25, 0.5625, 0.25, 0.5625, 0.125, 0.625, 0.375, 0.625, 0.5, 0.5625, 0.5, 0.5625, 0.375, 0.625, 0.625, 0.625, 0.75, 0.5625, 0.75, 0.5625, 0.625, 0.625, 0.875, 0.5938, 1.0, 0.5625, 0.875, 0.5938, 0.0, 0.625, 0.125, 0.5625, 0.125, 0.625, 0.25, 0.625, 0.375, 0.5625, 0.375, 0.5625, 0.25, 0.5625, 0.125, 0.5625, 0.25, 0.5, 0.25, 0.5, 0.125, 0.5625, 0.375, 0.5625, 0.5, 0.5, 0.5, 0.5, 0.375, 0.5625, 0.625, 0.5625, 0.75, 0.5, 0.75, 0.5, 0.625, 0.5625, 0.875, 0.5312, 1.0, 0.5, 0.875, 0.5312, 0.0, 0.5625, 0.125, 0.5, 0.125, 0.5625, 0.25, 0.5625, 0.375, 0.5, 0.375, 0.5, 0.25, 0.5625, 0.5, 0.5625, 0.625, 0.5, 0.625, 0.5, 0.5, 0.5625, 0.75, 0.5625, 0.875, 0.5, 0.875, 0.5, 0.75, 0.5, 0.625, 0.5, 0.75, 0.4375, 0.75, 0.4375, 0.625, 0.5, 0.875, 0.4687, 1.0, 0.4375, 0.875, 0.4687, 0.0, 0.5, 0.125, 0.4375, 0.125, 0.5, 0.25, 0.5, 0.375, 0.4375, 0.375, 0.4375, 0.25, 0.5, 0.5, 0.5, 0.625, 0.4375, 0.625, 0.4375, 0.5, 0.5, 0.75, 0.5, 0.875, 0.4375, 0.875, 0.4375, 0.75, 0.5, 0.125, 0.5, 0.25, 0.4375, 0.25, 0.4375, 0.125, 0.5, 0.375, 0.5, 0.5, 0.4375, 0.5, 0.4375, 0.375, 0.4062, 0.0, 0.4375, 0.125, 0.375, 0.125, 0.4375, 0.25, 0.4375, 0.375, 0.375, 0.375, 0.375, 0.25, 0.4375, 0.5, 0.4375, 0.625, 0.375, 0.625, 0.375, 0.5, 0.4375, 0.75, 0.4375, 0.875, 0.375, 0.875, 0.375, 0.75, 0.4375, 0.125, 0.4375, 0.25, 0.375, 0.25, 0.375, 0.125, 0.4375, 0.375, 0.4375, 0.5, 0.375, 0.5, 0.375, 0.375, 0.4375, 0.625, 0.4375, 0.75, 0.375, 0.75, 0.375, 0.625, 0.4375, 0.875, 0.4062, 1.0, 0.375, 0.875, 0.375, 0.75, 0.375, 0.875, 0.3125, 0.875, 0.3125, 0.75, 0.375, 0.125, 0.375, 0.25, 0.3125, 0.25, 0.3125, 0.125, 0.375, 0.375, 0.375, 0.5, 0.3125, 0.5, 0.3125, 0.375, 0.375, 0.625, 0.375, 0.75, 0.3125, 0.75, 0.3125, 0.625, 0.375, 0.875, 0.3438, 1.0, 0.3125, 0.875, 0.3438, 0.0, 0.375, 0.125, 0.3125, 0.125, 0.375, 0.25, 0.375, 0.375, 0.3125, 0.375, 0.3125, 0.25, 0.375, 0.5, 0.375, 0.625, 0.3125, 0.625, 0.3125, 0.5, 0.3125, 0.125, 0.3125, 0.25, 0.25, 0.25, 0.25, 0.125, 0.3125, 0.375, 0.3125, 0.5, 0.25, 0.5, 0.25, 0.375, 0.3125, 0.625, 0.3125, 0.75, 0.25, 0.75, 0.25, 0.625, 0.3125, 0.875, 0.2812, 1.0, 0.25, 0.875, 0.2812, 0.0, 0.3125, 0.125, 0.25, 0.125, 0.3125, 0.25, 0.3125, 0.375, 0.25, 0.375, 0.25, 0.25, 0.3125, 0.5, 0.3125, 0.625, 0.25, 0.625, 0.25, 0.5, 0.3125, 0.75, 0.3125, 0.875, 0.25, 0.875, 0.25, 0.75, 0.25, 0.875, 0.2187, 1.0, 0.1875, 0.875, 0.2187, 0.0, 0.25, 0.125, 0.1875, 0.125, 0.25, 0.25, 0.25, 0.375, 0.1875, 0.375, 0.1875, 0.25, 0.25, 0.5, 0.25, 0.625, 0.1875, 0.625, 0.1875, 0.5, 0.25, 0.75, 0.25, 0.875, 0.1875, 0.875, 0.1875, 0.75, 0.25, 0.125, 0.25, 0.25, 0.1875, 0.25, 0.1875, 0.125, 0.25, 0.375, 0.25, 0.5, 0.1875, 0.5, 0.1875, 0.375, 0.25, 0.625, 0.25, 0.75, 0.1875, 0.75, 0.1875, 0.625, 0.1875, 0.25, 0.1875, 0.375, 0.125, 0.375, 0.125, 0.25, 0.1875, 0.5, 0.1875, 0.625, 0.125, 0.625, 0.125, 0.5, 0.1875, 0.75, 0.1875, 0.875, 0.125, 0.875, 0.125, 0.75, 0.1875, 0.125, 0.1875, 0.25, 0.125, 0.25, 0.125, 0.125, 0.1875, 0.375, 0.1875, 0.5, 0.125, 0.5, 0.125, 0.375, 0.1875, 0.625, 0.1875, 0.75, 0.125, 0.75, 0.125, 0.625, 0.1875, 0.875, 0.1562, 1.0, 0.125, 0.875, 0.1562, 0.0, 0.1875, 0.125, 0.125, 0.125, 0.125, 0.125, 0.125, 0.25, 0.0625, 0.25, 0.0625, 0.125, 0.125, 0.375, 0.125, 0.5, 0.0625, 0.5, 0.0625, 0.375, 0.125, 0.625, 0.125, 0.75, 0.0625, 0.75, 0.0625, 0.625, 0.125, 0.875, 0.09375, 1.0, 0.0625, 0.875, 0.09375, 0.0, 0.125, 0.125, 0.0625, 0.125, 0.125, 0.25, 0.125, 0.375, 0.0625, 0.375, 0.0625, 0.25, 0.125, 0.5, 0.125, 0.625, 0.0625, 0.625, 0.0625, 0.5, 0.125, 0.75, 0.125, 0.875, 0.0625, 0.875, 0.0625, 0.75, 0.0625, 0.375, 0.0625, 0.5, 0.0, 0.5, 0.0, 0.375, 0.0625, 0.625, 0.0625, 0.75, 0.0, 0.75, 0.0, 0.625, 0.0625, 0.875, 0.03125, 1.0, 0.0, 0.875, 0.03125, 0.0, 0.0625, 0.125, 0.0, 0.125, 0.0625, 0.25, 0.0625, 0.375, 0.0, 0.375, 0.0, 0.25, 0.0625, 0.5, 0.0625, 0.625, 0.0, 0.625, 0.0, 0.5, 0.0625, 0.75, 0.0625, 0.875, 0.0, 0.875, 0.0, 0.75, 0.0625, 0.125, 0.0625, 0.25, 0.0, 0.25, 0.0, 0.125, 0.9687, 0.0, 1.0, 0.125, 0.9375, 0.125, 1.0, 0.25, 1.0, 0.375, 0.9375, 0.375, 0.9375, 0.25, 1.0, 0.5, 1.0, 0.625, 0.9375, 0.625, 0.9375, 0.5, 1.0, 0.75, 1.0, 0.875, 0.9375, 0.875, 0.9375, 0.75, 1.0, 0.125, 1.0, 0.25, 0.9375, 0.25, 0.9375, 0.125, 1.0, 0.375, 1.0, 0.5, 0.9375, 0.5, 0.9375, 0.375, 1.0, 0.625, 1.0, 0.75, 0.9375, 0.75, 0.9375, 0.625, 1.0, 0.875, 0.9687, 1.0, 0.9375, 0.875, 0.9375, 0.5, 0.9375, 0.625, 0.875, 0.625, 0.875, 0.5, 0.9375, 0.75, 0.9375, 0.875, 0.875, 0.875, 0.875, 0.75, 0.9375, 0.125, 0.9375, 0.25, 0.875, 0.25, 0.875, 0.125, 0.9375, 0.375, 0.9375, 0.5, 0.875, 0.5, 0.875, 0.375, 0.9375, 0.625, 0.9375, 0.75, 0.875, 0.75, 0.875, 0.625, 0.9375, 0.875, 0.9062, 1.0, 0.875, 0.875, 0.9062, 0.0, 0.9375, 0.125, 0.875, 0.125, 0.9375, 0.25, 0.9375, 0.375, 0.875, 0.375, 0.875, 0.25, 0.875, 0.125, 0.875, 0.25, 0.8125, 0.25, 0.8125, 0.125, 0.875, 0.375, 0.875, 0.5, 0.8125, 0.5, 0.8125, 0.375, 0.875, 0.625, 0.875, 0.75, 0.8125, 0.75, 0.8125, 0.625, 0.875, 0.875, 0.8437, 1.0, 0.8125, 0.875, 0.8437, 0.0, 0.875, 0.125, 0.8125, 0.125, 0.875, 0.25, 0.875, 0.375, 0.8125, 0.375, 0.8125, 0.25, 0.875, 0.5, 0.875, 0.625, 0.8125, 0.625, 0.8125, 0.5, 0.875, 0.75, 0.875, 0.875, 0.8125, 0.875, 0.8125, 0.75, 0.8125, 0.625, 0.8125, 0.75, 0.75, 0.75, 0.75, 0.625, 0.8125, 0.875, 0.7812, 1.0, 0.75, 0.875, 0.7812, 0.0, 0.8125, 0.125, 0.75, 0.125, 0.8125, 0.25, 0.8125, 0.375, 0.75, 0.375, 0.75, 0.25, 0.8125, 0.5, 0.8125, 0.625, 0.75, 0.625, 0.75, 0.5, 0.8125, 0.75, 0.8125, 0.875, 0.75, 0.875, 0.75, 0.75, 0.8125, 0.125, 0.8125, 0.25, 0.75, 0.25, 0.75, 0.125, 0.8125, 0.375, 0.8125, 0.5, 0.75, 0.5, 0.75, 0.375])
me_sphere.update()

# ---- objects
ob_floor = bpy.data.objects.new('Floor', me_plane)
ob_domino_0 = bpy.data.objects.new('Domino_0', me_cube)
ob_domino_1 = bpy.data.objects.new('Domino_1', me_cube_001)
ob_domino_2 = bpy.data.objects.new('Domino_2', me_cube_002)
ob_domino_3 = bpy.data.objects.new('Domino_3', me_cube_003)
ob_domino_4 = bpy.data.objects.new('Domino_4', me_cube_004)
ob_domino_5 = bpy.data.objects.new('Domino_5', me_cube_005)
ob_domino_6 = bpy.data.objects.new('Domino_6', me_cube_006)
ob_domino_7 = bpy.data.objects.new('Domino_7', me_cube_007)
ob_domino_8 = bpy.data.objects.new('Domino_8', me_cube_008)
ob_domino_9 = bpy.data.objects.new('Domino_9', me_cube_009)
ob_domino_10 = bpy.data.objects.new('Domino_10', me_cube_010)
ob_domino_11 = bpy.data.objects.new('Domino_11', me_cube_011)
ob_domino_12 = bpy.data.objects.new('Domino_12', me_cube_012)
ob_domino_13 = bpy.data.objects.new('Domino_13', me_cube_013)
ob_domino_14 = bpy.data.objects.new('Domino_14', me_cube_014)
ob_domino_15 = bpy.data.objects.new('Domino_15', me_cube_015)
ob_domino_16 = bpy.data.objects.new('Domino_16', me_cube_016)
ob_domino_17 = bpy.data.objects.new('Domino_17', me_cube_017)
ob_domino_18 = bpy.data.objects.new('Domino_18', me_cube_018)
ob_domino_19 = bpy.data.objects.new('Domino_19', me_cube_019)
ob_domino_20 = bpy.data.objects.new('Domino_20', me_cube_020)
ob_domino_21 = bpy.data.objects.new('Domino_21', me_cube_021)
ob_domino_22 = bpy.data.objects.new('Domino_22', me_cube_022)
ob_domino_23 = bpy.data.objects.new('Domino_23', me_cube_023)
ob_domino_24 = bpy.data.objects.new('Domino_24', me_cube_024)
ob_domino_25 = bpy.data.objects.new('Domino_25', me_cube_025)
ob_domino_26 = bpy.data.objects.new('Domino_26', me_cube_026)
ob_domino_27 = bpy.data.objects.new('Domino_27', me_cube_027)
ob_domino_28 = bpy.data.objects.new('Domino_28', me_cube_028)
ob_domino_29 = bpy.data.objects.new('Domino_29', me_cube_029)
ob_pusher = bpy.data.objects.new('Pusher', me_sphere)
ob_camera = bpy.data.objects.new('Camera', cam_camera_001)
ob_sun = bpy.data.objects.new('Sun', light_sun)

# ---- transforms, parenting, visibility, modifiers, constraints
ob_floor.location = (0.0, 0.0, 0.0)
ob_domino_0.location = (0.0, 0.0, 0.4)
ob_domino_1.location = (0.65, 0.0, 0.4)
ob_domino_2.location = (1.3, 0.0, 0.4)
ob_domino_3.location = (1.95, 0.0, 0.4)
ob_domino_4.location = (2.6, 0.0, 0.4)
ob_domino_5.location = (3.25, 0.0, 0.4)
ob_domino_6.location = (3.9, 0.0, 0.4)
ob_domino_7.location = (4.55, 0.0, 0.4)
ob_domino_8.location = (5.2, 0.0, 0.4)
ob_domino_9.location = (5.85, 0.0, 0.4)
ob_domino_10.location = (6.5, 0.0, 0.4)
ob_domino_11.location = (7.15, 0.0, 0.4)
ob_domino_12.location = (7.8, 0.0, 0.4)
ob_domino_13.location = (8.45, 0.0, 0.4)
ob_domino_14.location = (9.1, 0.0, 0.4)
ob_domino_15.location = (9.75, 0.0, 0.4)
ob_domino_16.location = (10.4, 0.0, 0.4)
ob_domino_17.location = (11.05, 0.0, 0.4)
ob_domino_18.location = (11.7, 0.0, 0.4)
ob_domino_19.location = (12.35, 0.0, 0.4)
ob_domino_20.location = (13.0, 0.0, 0.4)
ob_domino_21.location = (13.65, 0.0, 0.4)
ob_domino_22.location = (14.3, 0.0, 0.4)
ob_domino_23.location = (14.95, 0.0, 0.4)
ob_domino_24.location = (15.6, 0.0, 0.4)
ob_domino_25.location = (16.25, 0.0, 0.4)
ob_domino_26.location = (16.9, 0.0, 0.4)
ob_domino_27.location = (17.55, 0.0, 0.4)
ob_domino_28.location = (18.2, 0.0, 0.4)
ob_domino_29.location = (18.85, 0.0, 0.4)
ob_pusher.location = (-2.0, 0.0, 0.2)
ob_camera.location = (5.0, -6.0, 4.0)
ob_camera.rotation_euler = (1.1, 0.0, 0.9)
ob_sun.location = (5.0, 5.0, 10.0)
ob_sun.rotation_euler = (0.7, 0.2, 0.5)

# ---- collection membership
col_collection.objects.link(ob_floor)
col_collection.objects.link(ob_domino_0)
col_collection.objects.link(ob_domino_1)
col_collection.objects.link(ob_domino_2)
col_collection.objects.link(ob_domino_3)
col_collection.objects.link(ob_domino_4)
col_collection.objects.link(ob_domino_5)
col_collection.objects.link(ob_domino_6)
col_collection.objects.link(ob_domino_7)
col_collection.objects.link(ob_domino_8)
col_collection.objects.link(ob_domino_9)
col_collection.objects.link(ob_domino_10)
col_collection.objects.link(ob_domino_11)
col_collection.objects.link(ob_domino_12)
col_collection.objects.link(ob_domino_13)
col_collection.objects.link(ob_domino_14)
col_collection.objects.link(ob_domino_15)
col_collection.objects.link(ob_domino_16)
col_collection.objects.link(ob_domino_17)
col_collection.objects.link(ob_domino_18)
col_collection.objects.link(ob_domino_19)
col_collection.objects.link(ob_domino_20)
col_collection.objects.link(ob_domino_21)
col_collection.objects.link(ob_domino_22)
col_collection.objects.link(ob_domino_23)
col_collection.objects.link(ob_domino_24)
col_collection.objects.link(ob_domino_25)
col_collection.objects.link(ob_domino_26)
col_collection.objects.link(ob_domino_27)
col_collection.objects.link(ob_domino_28)
col_collection.objects.link(ob_domino_29)
col_collection.objects.link(ob_pusher)
col_collection.objects.link(ob_camera)
col_collection.objects.link(ob_sun)

# ---- scene / render settings (as saved in the file)
scene.camera = ob_camera
scene.frame_start = 1; scene.frame_end = 250; scene.frame_set(1)
scene.render.engine = 'CYCLES'
scene.render.image_settings.file_format = 'FFMPEG'
scene.render.image_settings.color_mode = 'RGB'
scene.render.bake_bias = 0.0
scene.render.bake_samples = 0
scene.render.use_persistent_data = True
scene.cycles.shading_system = True
scene.cycles.denoising_use_gpu = True
scene.cycles.samples = 32
scene.cycles.sampling_pattern = 'TABULATED_SOBOL'
scene.cycles.max_bounces = 4
scene.eevee.use_volume_custom_range = False
bpy.context.view_layer.update()
